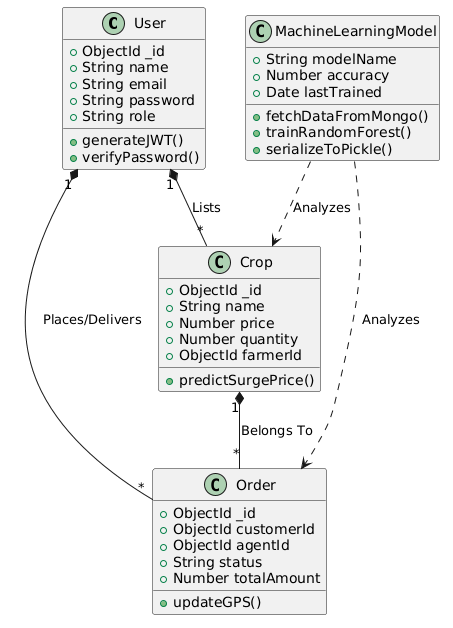

The diagram above was rendered by PlantUML. Its source (embedded in the PNG):
@startuml
class User {
  +ObjectId _id
  +String name
  +String email
  +String password
  +String role
  +generateJWT()
  +verifyPassword()
}

class Crop {
  +ObjectId _id
  +String name
  +Number price
  +Number quantity
  +ObjectId farmerId
  +predictSurgePrice()
}

class Order {
  +ObjectId _id
  +ObjectId customerId
  +ObjectId agentId
  +String status
  +Number totalAmount
  +updateGPS()
}

class MachineLearningModel {
  +String modelName
  +Number accuracy
  +Date lastTrained
  +fetchDataFromMongo()
  +trainRandomForest()
  +serializeToPickle()
}

User "1" *-- "*" Crop : "Lists"
User "1" *-- "*" Order : "Places/Delivers"
Crop "1" *-- "*" Order : "Belongs To"
MachineLearningModel ..> Crop : "Analyzes"
MachineLearningModel ..> Order : "Analyzes"
@enduml